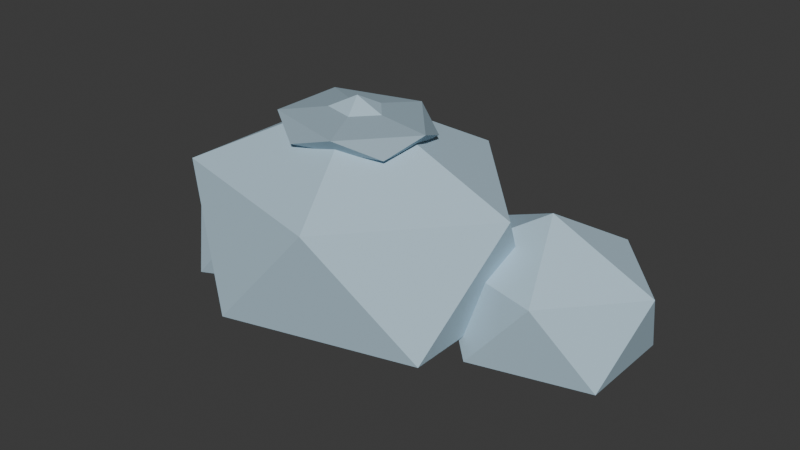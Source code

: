 # Source: SH10_L06_SnowDrift.blend  (saved by Blender 5.2.44; exported with 4.5.12 LTS)
import bpy
from mathutils import Matrix  # noqa: F401  (used for matrix-valued properties, if any)

bpy.ops.wm.read_factory_settings(use_empty=True)
scene = bpy.context.scene
scene.name = 'Scene'

# ---- collections
col_collection = bpy.data.collections.new('Collection'); scene.collection.children.link(col_collection)

# ---- materials (node trees are filled in below, after node groups)
mat_sh10_l06_snowdrift_slate = bpy.data.materials.new('SH10_L06_SnowDrift_Slate')
mat_sh10_l06_snowdrift_slate.diffuse_color = (0.47, 0.64, 0.75, 1.0)
mat_sh10_l06_snowdrift_moss = bpy.data.materials.new('SH10_L06_SnowDrift_Moss')
mat_sh10_l06_snowdrift_moss.diffuse_color = (0.329, 0.448, 0.525, 1.0)

# ---- material node trees
mat_sh10_l06_snowdrift_slate.use_nodes = True; mat_sh10_l06_snowdrift_slate.node_tree.nodes.clear()
_N = mat_sh10_l06_snowdrift_slate.node_tree.nodes; _L = mat_sh10_l06_snowdrift_slate.node_tree.links
n0 = _N.new('ShaderNodeBsdfPrincipled'); n0.name = 'Principled BSDF'; n0.location = (-200, 100)
n0.inputs[0].default_value = (0.47, 0.64, 0.75, 1.0)
n0.inputs[2].default_value = 0.8
n0.inputs[10].default_value = 0.005
n1 = _N.new('ShaderNodeOutputMaterial'); n1.name = 'Material Output'; n1.location = (200, 100)
_L.new(n0.outputs[0], n1.inputs[0])
n1.is_active_output = True
mat_sh10_l06_snowdrift_moss.use_nodes = True; mat_sh10_l06_snowdrift_moss.node_tree.nodes.clear()
_N = mat_sh10_l06_snowdrift_moss.node_tree.nodes; _L = mat_sh10_l06_snowdrift_moss.node_tree.links
n0 = _N.new('ShaderNodeBsdfPrincipled'); n0.name = 'Principled BSDF'; n0.location = (-200, 100)
n0.inputs[0].default_value = (0.329, 0.448, 0.525, 1.0)
n0.inputs[2].default_value = 0.8
n0.inputs[10].default_value = 0.005
n1 = _N.new('ShaderNodeOutputMaterial'); n1.name = 'Material Output'; n1.location = (200, 100)
_L.new(n0.outputs[0], n1.inputs[0])
n1.is_active_output = True

# ---- world
world_world = bpy.data.worlds.new('World'); scene.world = world_world
world_world.use_nodes = True; world_world.node_tree.nodes.clear()
_N = world_world.node_tree.nodes; _L = world_world.node_tree.links
n0 = _N.new('ShaderNodeOutputWorld'); n0.name = 'World Output'; n0.location = (200, 100)
n1 = _N.new('ShaderNodeBackground'); n1.name = 'Background'; n1.location = (-200, 100)
n1.inputs[0].default_value = (0.05088, 0.05088, 0.05088, 1.0)
_L.new(n1.outputs[0], n0.inputs[0])
n0.is_active_output = True
world_world.color = (0.05088, 0.05088, 0.05088)
world_world.sun_shadow_jitter_overblur = 0.0

# ---- meshes
me_icosphere_116 = bpy.data.meshes.new('Icosphere.116')
me_icosphere_116.from_pydata([(0.0, 0.0, -0.09), (0.4703, -0.2786, 0.1588), (-0.1797, -0.4508, 0.1588), (-0.5814, 0.0, 0.1588), (-0.1797, 0.4508, 0.1588), (0.4703, 0.2786, 0.1588), (0.1797, -0.4508, 0.5612), (-0.4703, -0.2786, 0.5612), (-0.4703, 0.2786, 0.5612), (0.1797, 0.4508, 0.5612), (0.5814, 0.0, 0.5612), (0.0, 0.0, 0.81), (0.6, 0.2, -0.08), (0.8894, 0.02651, 0.08584), (0.4894, -0.08071, 0.08584), (0.2422, 0.2, 0.08584), (0.4894, 0.4807, 0.08584), (0.8894, 0.3735, 0.08584), (0.7106, -0.08071, 0.3542), (0.3106, 0.02651, 0.3542), (0.3106, 0.3735, 0.3542), (0.7106, 0.4807, 0.3542), (0.9578, 0.2, 0.3542), (0.6, 0.2, 0.52), (-0.45, 0.2, -0.05), (-0.1967, -0.06286, 0.0882), (-0.5467, -0.2253, 0.0882), (-0.763, 0.2, 0.0882), (-0.5467, 0.6253, 0.0882), (-0.1967, 0.4629, 0.0882), (-0.3533, -0.2253, 0.3118), (-0.7033, -0.06286, 0.3118), (-0.7033, 0.4629, 0.3118), (-0.3533, 0.6253, 0.3118), (-0.137, 0.2, 0.3118), (-0.45, 0.2, 0.45), (0.0, 0.0, 0.66), (0.2171, -0.1314, 0.6932), (-0.08292, -0.2127, 0.6932), (-0.2683, 0.0, 0.6932), (-0.08292, 0.2127, 0.6932), (0.2171, 0.1314, 0.6932), (0.08292, -0.2127, 0.7468), (-0.2171, -0.1314, 0.7468), (-0.2171, 0.1314, 0.7468), (0.08292, 0.2127, 0.7468), (0.2683, 0.0, 0.7468), (0.0, 0.0, 0.78)], [], [(0, 1, 2), (1, 0, 5), (0, 2, 3), (0, 3, 4), (0, 4, 5), (1, 5, 10), (2, 1, 6), (3, 2, 7), (4, 3, 8), (5, 4, 9), (1, 10, 6), (2, 6, 7), (3, 7, 8), (4, 8, 9), (5, 9, 10), (6, 10, 11), (7, 6, 11), (8, 7, 11), (9, 8, 11), (10, 9, 11), (12, 13, 14), (13, 12, 17), (12, 14, 15), (12, 15, 16), (12, 16, 17), (13, 17, 22), (14, 13, 18), (15, 14, 19), (16, 15, 20), (17, 16, 21), (13, 22, 18), (14, 18, 19), (15, 19, 20), (16, 20, 21), (17, 21, 22), (18, 22, 23), (19, 18, 23), (20, 19, 23), (21, 20, 23), (22, 21, 23), (24, 25, 26), (25, 24, 29), (24, 26, 27), (24, 27, 28), (24, 28, 29), (25, 29, 34), (26, 25, 30), (27, 26, 31), (28, 27, 32), (29, 28, 33), (25, 34, 30), (26, 30, 31), (27, 31, 32), (28, 32, 33), (29, 33, 34), (30, 34, 35), (31, 30, 35), (32, 31, 35), (33, 32, 35), (34, 33, 35), (36, 37, 38), (37, 36, 41), (36, 38, 39), (36, 39, 40), (36, 40, 41), (37, 41, 46), (38, 37, 42), (39, 38, 43), (40, 39, 44), (41, 40, 45), (37, 46, 42), (38, 42, 43), (39, 43, 44), (40, 44, 45), (41, 45, 46), (42, 46, 47), (43, 42, 47), (44, 43, 47), (45, 44, 47), (46, 45, 47)])
me_icosphere_116.polygons.foreach_set('material_index', [0, 0, 0, 0, 0, 0, 0, 0, 0, 0, 0, 0, 0, 0, 0, 0, 0, 0, 0, 0, 0, 0, 0, 0, 0, 0, 0, 0, 0, 0, 0, 0, 0, 0, 0, 0, 0, 0, 0, 0, 0, 0, 0, 0, 0, 0, 0, 0, 0, 0, 0, 0, 0, 0, 0, 0, 0, 0, 0, 0, 1, 1, 1, 1, 1, 1, 1, 1, 1, 1, 1, 1, 1, 1, 1, 1, 1, 1, 1, 1])
_uv = me_icosphere_116.uv_layers.new(name='UVMap')
_uv.uv.foreach_set('vector', [0.3413, 0.5049, 0.183, 0.635, 0.183, 0.4009, 0.183, 0.635, 0.3413, 0.5049, 0.3592, 0.6781, 0.3413, 0.5049, 0.183, 0.4009, 0.3592, 0.2993, 0.605, 0.2969, 0.5892, 0.1106, 0.7547, 0.241, 0.2946, 0.2993, 0.1273, 0.2993, 0.2751, 0.1166, 0.7389, 0.7938, 0.5892, 0.8513, 0.5734, 0.7408, 0.3876, 0.185, 0.2946, 0.003731, 0.4219, -1.789e-08, 0.5338, 0.2993, 0.3876, 0.185, 0.5697, 0.1827, 0.7547, 0.241, 0.5892, 0.1106, 0.7547, 0.05752, 0.2751, 0.1166, 0.1273, 0.2993, 0.09302, 0.1143, 0.7389, 0.7938, 0.5734, 0.7408, 0.7389, 0.6103, 0.3876, 0.185, 0.4219, -1.789e-08, 0.5697, 0.1827, 0.5892, 0.1106, 0.605, 2.686e-09, 0.7547, 0.05752, 0.1273, 0.2993, -1.5e-08, 0.2956, 0.09302, 0.1143, 0.2751, 0.1166, 0.09302, 0.1143, 0.2392, -7.657e-09, 0.7389, 0.6103, 0.5734, 0.7408, 0.5892, 0.5544, 0.5697, 0.1827, 0.4219, -1.789e-08, 0.5892, -2.752e-08, 0.183, 0.6278, -1.697e-09, 0.6796, 0.02979, 0.4916, 0.183, 0.3928, 0.183, 0.6278, 0.02979, 0.4916, 2.403e-08, 0.2993, 0.183, 0.3928, 0.02979, 0.4916, 0.8546, 0.1269, 0.7547, 0.2061, 0.7547, 0.06197, 0.7547, 0.2061, 0.8546, 0.1269, 0.8644, 0.2332, 0.8546, 0.1269, 0.7547, 0.06197, 0.8644, 1.266e-08, 0.3701, 0.9483, 0.3592, 0.8306, 0.4644, 0.9079, 0.3592, 0.7565, 0.3592, 0.6498, 0.4739, 0.7382, 0.5696, 0.9154, 0.4753, 0.9483, 0.4644, 0.8743, 0.1175, 0.8155, 0.00455, 0.8697, -1.721e-08, 0.7863, 0.1901, 0.7268, 0.1175, 0.8155, 0.1147, 0.698, 0.4644, 0.9079, 0.3592, 0.8306, 0.4644, 0.7894, 0.4739, 0.7382, 0.3592, 0.6498, 0.4767, 0.6206, 0.5696, 0.9154, 0.4644, 0.8743, 0.5696, 0.7969, 0.1175, 0.8155, -1.721e-08, 0.7863, 0.1147, 0.698, 0.3592, 0.8306, 0.3701, 0.7565, 0.4644, 0.7894, 0.3592, 0.6498, 0.3638, 0.5664, 0.4767, 0.6206, 0.4739, 0.7382, 0.4767, 0.6206, 0.5493, 0.7093, 0.5696, 0.7969, 0.4644, 0.8743, 0.4753, 0.7565, 0.1147, 0.698, -1.721e-08, 0.7863, -2.992e-08, 0.6796, 0.8528, 0.756, 0.7389, 0.7886, 0.7565, 0.6725, 0.8528, 0.6113, 0.8528, 0.756, 0.7565, 0.6725, 0.7389, 0.5544, 0.8528, 0.6113, 0.7565, 0.6725, 0.7005, 0.4526, 0.5734, 0.4043, 0.6555, 0.2993, 0.5734, 0.4043, 0.7005, 0.4526, 0.6555, 0.5544, 0.7005, 0.4526, 0.6555, 0.2993, 0.7884, 0.3846, 0.7005, 0.4526, 0.7884, 0.3846, 0.7884, 0.5423, 0.7005, 0.4526, 0.7884, 0.5423, 0.6555, 0.5544, 0.8528, 0.7025, 0.8837, 0.5544, 0.934, 0.6111, 0.8837, 0.8204, 0.8528, 0.7025, 0.934, 0.7756, 0.785, 0.7886, 0.8222, 0.9074, 0.7389, 0.8341, 0.9456, 0.04488, 0.9456, 0.2093, 0.8644, 0.1179, 0.8528, 0.9545, 0.8528, 0.8204, 0.936, 0.8812, 0.8528, 0.7025, 0.934, 0.6111, 0.934, 0.7756, 0.8222, 0.9074, 0.7389, 0.9681, 0.7389, 0.8341, 0.9456, 0.2093, 0.8953, 0.266, 0.8644, 0.1179, 0.9456, 0.04488, 0.8644, 0.1179, 0.8953, 1.241e-08, 0.8528, 0.9545, 0.936, 0.8812, 0.8988, 1.0, 0.5734, 0.308, 0.5734, 0.4731, 0.4869, 0.4141, 0.441, 0.2993, 0.5734, 0.308, 0.4869, 0.4141, 0.3592, 0.459, 0.441, 0.2993, 0.4869, 0.4141, 0.441, 0.5664, 0.3592, 0.459, 0.4869, 0.4141, 0.5734, 0.4731, 0.441, 0.5664, 0.4869, 0.4141, 0.8443, 0.3929, 0.8714, 0.3078, 0.9226, 0.403, 0.8714, 0.3078, 0.8443, 0.3929, 0.7884, 0.3288, 0.8443, 0.3929, 0.9226, 0.403, 0.8714, 0.483, 0.8443, 0.3929, 0.8714, 0.483, 0.7884, 0.4371, 0.8443, 0.3929, 0.7884, 0.4371, 0.7884, 0.3288, 0.8714, 0.3078, 0.7884, 0.3288, 0.8322, 0.2993, 0.9226, 0.403, 0.8714, 0.3078, 0.9151, 0.3452, 0.8714, 0.483, 0.9226, 0.403, 0.9151, 0.4535, 0.8222, 0.8871, 0.8222, 0.7886, 0.8457, 0.8354, 0.2181, 0.6781, 0.2181, 0.7867, 0.1952, 0.731, 0.2181, 0.8384, 0.1946, 0.8853, 0.1946, 0.7867, 0.5493, 0.6221, 0.5723, 0.5664, 0.5723, 0.675, 0.2607, 0.8614, 0.2181, 0.8307, 0.3053, 0.8518, 0.3478, 0.8161, 0.3053, 0.8518, 0.3592, 0.7575, 0.3478, 0.7087, 0.3592, 0.7575, 0.3053, 0.6781, 0.2181, 0.7233, 0.3053, 0.6781, 0.2791, 0.7665, 0.2181, 0.8307, 0.2181, 0.7233, 0.2791, 0.7665, 0.3053, 0.8518, 0.2181, 0.8307, 0.2791, 0.7665, 0.3592, 0.7575, 0.3053, 0.8518, 0.2791, 0.7665, 0.3053, 0.6781, 0.3592, 0.7575, 0.2791, 0.7665])
me_icosphere_116.materials.append(mat_sh10_l06_snowdrift_slate)
me_icosphere_116.materials.append(mat_sh10_l06_snowdrift_moss)
me_icosphere_116.update()

# ---- objects
ob_sh10_l06_snowdrift = bpy.data.objects.new('SH10_L06_SnowDrift', me_icosphere_116)

# ---- transforms, parenting, visibility, modifiers, constraints
ob_sh10_l06_snowdrift.location = (0.0, 0.0, 0.0)

# ---- collection membership
col_collection.objects.link(ob_sh10_l06_snowdrift)

# ---- scene / render settings (as saved in the file)
scene.frame_start = 1; scene.frame_end = 25; scene.frame_set(1)
scene.render.engine = 'BLENDER_EEVEE_NEXT'
scene.render.bake_bias = 0.0
scene.render.bake_samples = 0
scene.render.compositor_device = 'GPU'
scene.eevee.use_volume_custom_range = False
scene.eevee.fast_gi_thickness_near = 0.1
scene.eevee.fast_gi_thickness_far = 0.0
scene.eevee.ray_tracing_options.screen_trace_thickness = 0.1
bpy.context.view_layer.update()

# ---- added for rendering (the .blend has no active camera and no usable light): camera, sun
cam_auto = bpy.data.cameras.new('AutoCamera')
cam_auto.lens = 50.0
cam_auto.sensor_width = 36.0
cam_auto.clip_end = 1000.0
ob_auto_camera = bpy.data.objects.new('AutoCamera', cam_auto)
scene.collection.objects.link(ob_auto_camera)
ob_auto_camera.location = (2.15155, -2.37779, 2.00336)
ob_auto_camera.rotation_euler = (1.09748, -7.21219e-08, 0.694738)
scene.camera = ob_auto_camera
light_auto_sun = bpy.data.lights.new('AutoSun', 'SUN')
light_auto_sun.energy = 3.0
light_auto_sun.angle = 0.0523599
ob_auto_sun = bpy.data.objects.new('AutoSun', light_auto_sun)
scene.collection.objects.link(ob_auto_sun)
ob_auto_sun.rotation_euler = (0.872665, 0.174533, 0.523599)
bpy.context.view_layer.update()
